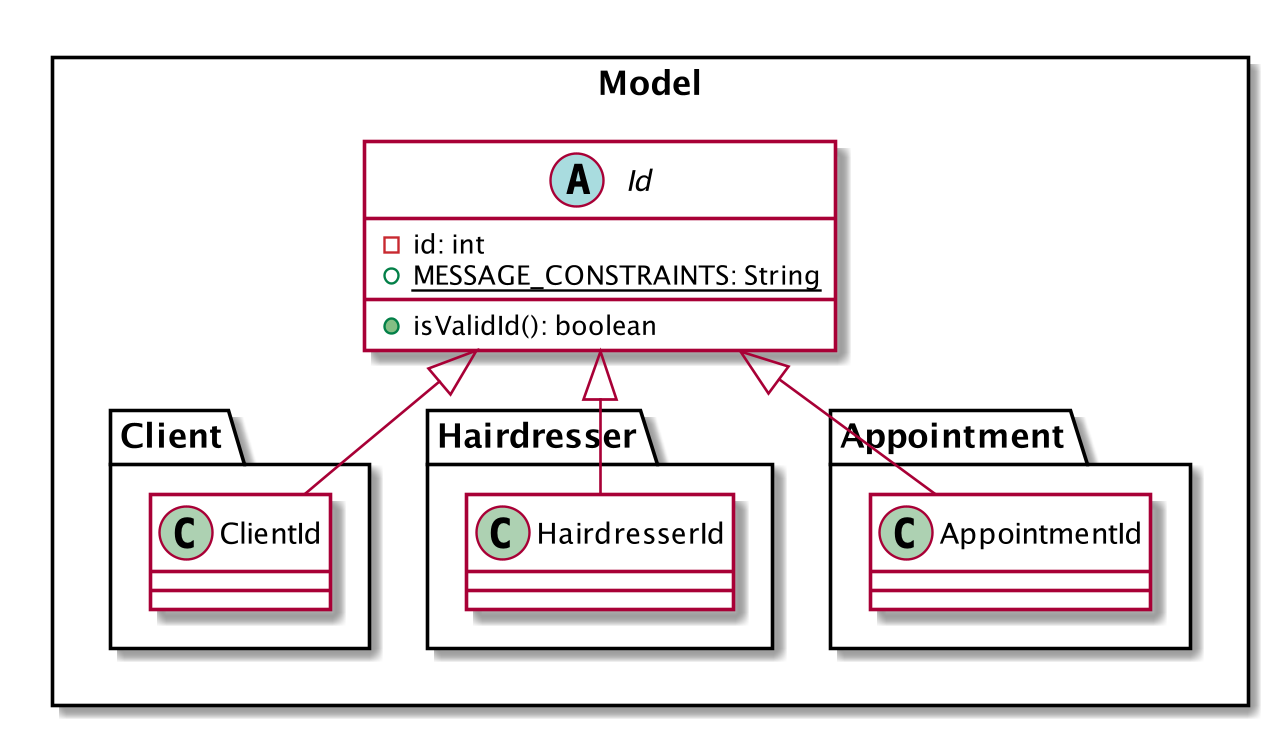

The diagram above was rendered by PlantUML. Its source (embedded in the PNG):
@startuml


skinparam arrowThickness 1.1
skinparam classBackgroundColor MODEL_COLOR

Package Model <<Rectangle>>{
Abstract Class Id {
- id: int
{static} + MESSAGE_CONSTRAINTS: String 
+ isValidId(): boolean
}

Package Client {
Class ClientId {
}
}

Package Hairdresser {
Class HairdresserId
}

Package Appointment {
Class AppointmentId
}

HairdresserId -up-|> Id
ClientId -up-|> Id
AppointmentId -up-|> Id

@enduml